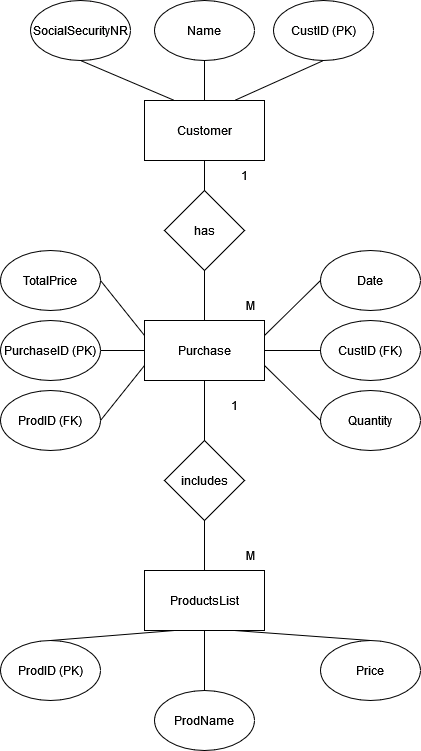

The diagram above was exported from draw.io. Its source (the exported page's mxGraphModel, read from the mxfile embedded in the PNG):
<mxGraphModel dx="1034" dy="1583" grid="1" gridSize="10" guides="1" tooltips="1" connect="1" arrows="1" fold="1" page="1" pageScale="1" pageWidth="827" pageHeight="1169" math="0" shadow="0">
  <root>
    <mxCell id="0" />
    <mxCell id="1" parent="0" />
    <mxCell id="nj8Y9gBL-vv_G-cOaCNS-1" value="Customer" style="rounded=0;whiteSpace=wrap;html=1;" parent="1" vertex="1">
      <mxGeometry x="344" y="10" width="120" height="60" as="geometry" />
    </mxCell>
    <mxCell id="nj8Y9gBL-vv_G-cOaCNS-2" value="has" style="rhombus;whiteSpace=wrap;html=1;" parent="1" vertex="1">
      <mxGeometry x="364" y="100" width="80" height="80" as="geometry" />
    </mxCell>
    <mxCell id="nj8Y9gBL-vv_G-cOaCNS-3" value="Purchase" style="rounded=0;whiteSpace=wrap;html=1;" parent="1" vertex="1">
      <mxGeometry x="344" y="230" width="120" height="60" as="geometry" />
    </mxCell>
    <mxCell id="nj8Y9gBL-vv_G-cOaCNS-7" value="includes" style="rhombus;whiteSpace=wrap;html=1;" parent="1" vertex="1">
      <mxGeometry x="364" y="350" width="80" height="80" as="geometry" />
    </mxCell>
    <mxCell id="nj8Y9gBL-vv_G-cOaCNS-8" value="ProductsList" style="rounded=0;whiteSpace=wrap;html=1;" parent="1" vertex="1">
      <mxGeometry x="344" y="480" width="120" height="60" as="geometry" />
    </mxCell>
    <mxCell id="nj8Y9gBL-vv_G-cOaCNS-9" value="ProdID (PK)" style="ellipse;whiteSpace=wrap;html=1;" parent="1" vertex="1">
      <mxGeometry x="200" y="550" width="100" height="60" as="geometry" />
    </mxCell>
    <mxCell id="nj8Y9gBL-vv_G-cOaCNS-10" value="ProdName" style="ellipse;whiteSpace=wrap;html=1;" parent="1" vertex="1">
      <mxGeometry x="354" y="600" width="100" height="60" as="geometry" />
    </mxCell>
    <mxCell id="nj8Y9gBL-vv_G-cOaCNS-11" value="Price" style="ellipse;whiteSpace=wrap;html=1;" parent="1" vertex="1">
      <mxGeometry x="520" y="550" width="100" height="60" as="geometry" />
    </mxCell>
    <mxCell id="nj8Y9gBL-vv_G-cOaCNS-12" value="CustID (PK)" style="ellipse;whiteSpace=wrap;html=1;" parent="1" vertex="1">
      <mxGeometry x="473" y="-90" width="100" height="60" as="geometry" />
    </mxCell>
    <mxCell id="nj8Y9gBL-vv_G-cOaCNS-13" value="Name" style="ellipse;whiteSpace=wrap;html=1;" parent="1" vertex="1">
      <mxGeometry x="354" y="-90" width="100" height="60" as="geometry" />
    </mxCell>
    <mxCell id="nj8Y9gBL-vv_G-cOaCNS-14" value="SocialSecurityNR" style="ellipse;whiteSpace=wrap;html=1;" parent="1" vertex="1">
      <mxGeometry x="230" y="-90" width="100" height="60" as="geometry" />
    </mxCell>
    <mxCell id="nj8Y9gBL-vv_G-cOaCNS-15" value="TotalPrice" style="ellipse;whiteSpace=wrap;html=1;" parent="1" vertex="1">
      <mxGeometry x="200" y="160" width="100" height="60" as="geometry" />
    </mxCell>
    <mxCell id="nj8Y9gBL-vv_G-cOaCNS-16" value="PurchaseID (PK)" style="ellipse;whiteSpace=wrap;html=1;" parent="1" vertex="1">
      <mxGeometry x="200" y="230" width="100" height="60" as="geometry" />
    </mxCell>
    <mxCell id="nj8Y9gBL-vv_G-cOaCNS-17" value="Date" style="ellipse;whiteSpace=wrap;html=1;" parent="1" vertex="1">
      <mxGeometry x="520" y="160" width="100" height="60" as="geometry" />
    </mxCell>
    <mxCell id="nj8Y9gBL-vv_G-cOaCNS-18" value="CustID (FK)" style="ellipse;whiteSpace=wrap;html=1;" parent="1" vertex="1">
      <mxGeometry x="520" y="230" width="100" height="60" as="geometry" />
    </mxCell>
    <mxCell id="nj8Y9gBL-vv_G-cOaCNS-20" value="ProdID (FK)" style="ellipse;whiteSpace=wrap;html=1;" parent="1" vertex="1">
      <mxGeometry x="200" y="300" width="100" height="60" as="geometry" />
    </mxCell>
    <mxCell id="nj8Y9gBL-vv_G-cOaCNS-23" value="Quantity" style="ellipse;whiteSpace=wrap;html=1;" parent="1" vertex="1">
      <mxGeometry x="520" y="300" width="100" height="60" as="geometry" />
    </mxCell>
    <mxCell id="nj8Y9gBL-vv_G-cOaCNS-24" value="" style="endArrow=none;html=1;rounded=0;entryX=0.5;entryY=1;entryDx=0;entryDy=0;exitX=0.25;exitY=0;exitDx=0;exitDy=0;" parent="1" source="nj8Y9gBL-vv_G-cOaCNS-1" target="nj8Y9gBL-vv_G-cOaCNS-14" edge="1">
      <mxGeometry width="50" height="50" relative="1" as="geometry">
        <mxPoint x="330" y="30" as="sourcePoint" />
        <mxPoint x="380" y="-20" as="targetPoint" />
      </mxGeometry>
    </mxCell>
    <mxCell id="nj8Y9gBL-vv_G-cOaCNS-25" value="" style="endArrow=none;html=1;rounded=0;entryX=0.5;entryY=1;entryDx=0;entryDy=0;exitX=0.5;exitY=0;exitDx=0;exitDy=0;" parent="1" source="nj8Y9gBL-vv_G-cOaCNS-1" target="nj8Y9gBL-vv_G-cOaCNS-13" edge="1">
      <mxGeometry width="50" height="50" relative="1" as="geometry">
        <mxPoint x="330" y="30" as="sourcePoint" />
        <mxPoint x="380" y="-20" as="targetPoint" />
      </mxGeometry>
    </mxCell>
    <mxCell id="nj8Y9gBL-vv_G-cOaCNS-26" value="" style="endArrow=none;html=1;rounded=0;entryX=0.5;entryY=1;entryDx=0;entryDy=0;exitX=0.75;exitY=0;exitDx=0;exitDy=0;" parent="1" source="nj8Y9gBL-vv_G-cOaCNS-1" target="nj8Y9gBL-vv_G-cOaCNS-12" edge="1">
      <mxGeometry width="50" height="50" relative="1" as="geometry">
        <mxPoint x="330" y="30" as="sourcePoint" />
        <mxPoint x="380" y="-20" as="targetPoint" />
      </mxGeometry>
    </mxCell>
    <mxCell id="nj8Y9gBL-vv_G-cOaCNS-27" value="" style="endArrow=none;html=1;rounded=0;entryX=0.5;entryY=1;entryDx=0;entryDy=0;exitX=0.5;exitY=0;exitDx=0;exitDy=0;" parent="1" source="nj8Y9gBL-vv_G-cOaCNS-2" target="nj8Y9gBL-vv_G-cOaCNS-1" edge="1">
      <mxGeometry width="50" height="50" relative="1" as="geometry">
        <mxPoint x="330" y="30" as="sourcePoint" />
        <mxPoint x="380" y="-20" as="targetPoint" />
      </mxGeometry>
    </mxCell>
    <mxCell id="nj8Y9gBL-vv_G-cOaCNS-28" value="" style="endArrow=none;html=1;rounded=0;entryX=0.5;entryY=1;entryDx=0;entryDy=0;" parent="1" source="nj8Y9gBL-vv_G-cOaCNS-3" target="nj8Y9gBL-vv_G-cOaCNS-2" edge="1">
      <mxGeometry width="50" height="50" relative="1" as="geometry">
        <mxPoint x="330" y="30" as="sourcePoint" />
        <mxPoint x="380" y="-20" as="targetPoint" />
      </mxGeometry>
    </mxCell>
    <mxCell id="nj8Y9gBL-vv_G-cOaCNS-29" value="" style="endArrow=none;html=1;rounded=0;entryX=1;entryY=0.5;entryDx=0;entryDy=0;exitX=0;exitY=0.25;exitDx=0;exitDy=0;" parent="1" source="nj8Y9gBL-vv_G-cOaCNS-3" target="nj8Y9gBL-vv_G-cOaCNS-15" edge="1">
      <mxGeometry width="50" height="50" relative="1" as="geometry">
        <mxPoint x="330" y="350" as="sourcePoint" />
        <mxPoint x="380" y="300" as="targetPoint" />
      </mxGeometry>
    </mxCell>
    <mxCell id="nj8Y9gBL-vv_G-cOaCNS-31" value="" style="endArrow=none;html=1;rounded=0;exitX=1;exitY=0.5;exitDx=0;exitDy=0;entryX=0;entryY=0.5;entryDx=0;entryDy=0;" parent="1" source="nj8Y9gBL-vv_G-cOaCNS-16" target="nj8Y9gBL-vv_G-cOaCNS-3" edge="1">
      <mxGeometry width="50" height="50" relative="1" as="geometry">
        <mxPoint x="330" y="350" as="sourcePoint" />
        <mxPoint x="380" y="300" as="targetPoint" />
      </mxGeometry>
    </mxCell>
    <mxCell id="nj8Y9gBL-vv_G-cOaCNS-32" value="" style="endArrow=none;html=1;rounded=0;entryX=0;entryY=0.5;entryDx=0;entryDy=0;exitX=1;exitY=0.25;exitDx=0;exitDy=0;" parent="1" source="nj8Y9gBL-vv_G-cOaCNS-3" target="nj8Y9gBL-vv_G-cOaCNS-17" edge="1">
      <mxGeometry width="50" height="50" relative="1" as="geometry">
        <mxPoint x="330" y="350" as="sourcePoint" />
        <mxPoint x="380" y="300" as="targetPoint" />
      </mxGeometry>
    </mxCell>
    <mxCell id="nj8Y9gBL-vv_G-cOaCNS-33" value="" style="endArrow=none;html=1;rounded=0;entryX=0;entryY=0.5;entryDx=0;entryDy=0;exitX=1;exitY=0.5;exitDx=0;exitDy=0;" parent="1" source="nj8Y9gBL-vv_G-cOaCNS-3" target="nj8Y9gBL-vv_G-cOaCNS-18" edge="1">
      <mxGeometry width="50" height="50" relative="1" as="geometry">
        <mxPoint x="470" y="240" as="sourcePoint" />
        <mxPoint x="380" y="300" as="targetPoint" />
      </mxGeometry>
    </mxCell>
    <mxCell id="nj8Y9gBL-vv_G-cOaCNS-34" value="" style="endArrow=none;html=1;rounded=0;entryX=0.5;entryY=1;entryDx=0;entryDy=0;exitX=0.5;exitY=0;exitDx=0;exitDy=0;" parent="1" target="nj8Y9gBL-vv_G-cOaCNS-3" edge="1">
      <mxGeometry width="50" height="50" relative="1" as="geometry">
        <mxPoint x="410" y="290" as="sourcePoint" />
        <mxPoint x="380" y="410" as="targetPoint" />
      </mxGeometry>
    </mxCell>
    <mxCell id="nj8Y9gBL-vv_G-cOaCNS-37" value="" style="endArrow=none;html=1;rounded=0;entryX=0;entryY=0.75;entryDx=0;entryDy=0;exitX=1;exitY=0.5;exitDx=0;exitDy=0;" parent="1" source="nj8Y9gBL-vv_G-cOaCNS-20" target="nj8Y9gBL-vv_G-cOaCNS-3" edge="1">
      <mxGeometry width="50" height="50" relative="1" as="geometry">
        <mxPoint x="330" y="580" as="sourcePoint" />
        <mxPoint x="380" y="530" as="targetPoint" />
      </mxGeometry>
    </mxCell>
    <mxCell id="nj8Y9gBL-vv_G-cOaCNS-40" value="" style="endArrow=none;html=1;rounded=0;entryX=0;entryY=0.5;entryDx=0;entryDy=0;exitX=1;exitY=0.75;exitDx=0;exitDy=0;" parent="1" source="nj8Y9gBL-vv_G-cOaCNS-3" target="nj8Y9gBL-vv_G-cOaCNS-23" edge="1">
      <mxGeometry width="50" height="50" relative="1" as="geometry">
        <mxPoint x="330" y="580" as="sourcePoint" />
        <mxPoint x="380" y="530" as="targetPoint" />
      </mxGeometry>
    </mxCell>
    <mxCell id="nj8Y9gBL-vv_G-cOaCNS-41" value="" style="endArrow=none;html=1;rounded=0;exitX=0.5;exitY=0;exitDx=0;exitDy=0;" parent="1" source="nj8Y9gBL-vv_G-cOaCNS-7" target="nj8Y9gBL-vv_G-cOaCNS-3" edge="1">
      <mxGeometry width="50" height="50" relative="1" as="geometry">
        <mxPoint x="330" y="580" as="sourcePoint" />
        <mxPoint x="410" y="470" as="targetPoint" />
      </mxGeometry>
    </mxCell>
    <mxCell id="nj8Y9gBL-vv_G-cOaCNS-42" value="" style="endArrow=none;html=1;rounded=0;entryX=0.5;entryY=1;entryDx=0;entryDy=0;exitX=0.5;exitY=0;exitDx=0;exitDy=0;" parent="1" source="nj8Y9gBL-vv_G-cOaCNS-8" target="nj8Y9gBL-vv_G-cOaCNS-7" edge="1">
      <mxGeometry width="50" height="50" relative="1" as="geometry">
        <mxPoint x="330" y="710" as="sourcePoint" />
        <mxPoint x="380" y="660" as="targetPoint" />
      </mxGeometry>
    </mxCell>
    <mxCell id="nj8Y9gBL-vv_G-cOaCNS-43" value="" style="endArrow=none;html=1;rounded=0;entryX=0.5;entryY=0;entryDx=0;entryDy=0;exitX=0.25;exitY=1;exitDx=0;exitDy=0;" parent="1" source="nj8Y9gBL-vv_G-cOaCNS-8" target="nj8Y9gBL-vv_G-cOaCNS-9" edge="1">
      <mxGeometry width="50" height="50" relative="1" as="geometry">
        <mxPoint x="330" y="710" as="sourcePoint" />
        <mxPoint x="380" y="660" as="targetPoint" />
      </mxGeometry>
    </mxCell>
    <mxCell id="nj8Y9gBL-vv_G-cOaCNS-44" value="" style="endArrow=none;html=1;rounded=0;entryX=0.5;entryY=1;entryDx=0;entryDy=0;exitX=0.5;exitY=0;exitDx=0;exitDy=0;" parent="1" source="nj8Y9gBL-vv_G-cOaCNS-10" target="nj8Y9gBL-vv_G-cOaCNS-8" edge="1">
      <mxGeometry width="50" height="50" relative="1" as="geometry">
        <mxPoint x="330" y="710" as="sourcePoint" />
        <mxPoint x="380" y="660" as="targetPoint" />
      </mxGeometry>
    </mxCell>
    <mxCell id="nj8Y9gBL-vv_G-cOaCNS-45" value="" style="endArrow=none;html=1;rounded=0;entryX=0.75;entryY=1;entryDx=0;entryDy=0;exitX=0.5;exitY=0;exitDx=0;exitDy=0;" parent="1" source="nj8Y9gBL-vv_G-cOaCNS-11" target="nj8Y9gBL-vv_G-cOaCNS-8" edge="1">
      <mxGeometry width="50" height="50" relative="1" as="geometry">
        <mxPoint x="330" y="710" as="sourcePoint" />
        <mxPoint x="380" y="660" as="targetPoint" />
      </mxGeometry>
    </mxCell>
    <mxCell id="HOsj32JIyyJeAAsY0T9Z-1" value="M" style="text;html=1;strokeColor=none;fillColor=none;align=center;verticalAlign=middle;whiteSpace=wrap;rounded=0;" vertex="1" parent="1">
      <mxGeometry x="420" y="200" width="60" height="30" as="geometry" />
    </mxCell>
    <mxCell id="HOsj32JIyyJeAAsY0T9Z-2" value="1" style="text;html=1;strokeColor=none;fillColor=none;align=center;verticalAlign=middle;whiteSpace=wrap;rounded=0;" vertex="1" parent="1">
      <mxGeometry x="414" y="70" width="60" height="30" as="geometry" />
    </mxCell>
    <mxCell id="HOsj32JIyyJeAAsY0T9Z-3" value="1" style="text;html=1;strokeColor=none;fillColor=none;align=center;verticalAlign=middle;whiteSpace=wrap;rounded=0;" vertex="1" parent="1">
      <mxGeometry x="404" y="300" width="60" height="30" as="geometry" />
    </mxCell>
    <mxCell id="HOsj32JIyyJeAAsY0T9Z-4" value="M" style="text;html=1;strokeColor=none;fillColor=none;align=center;verticalAlign=middle;whiteSpace=wrap;rounded=0;" vertex="1" parent="1">
      <mxGeometry x="420" y="450" width="60" height="30" as="geometry" />
    </mxCell>
  </root>
</mxGraphModel>